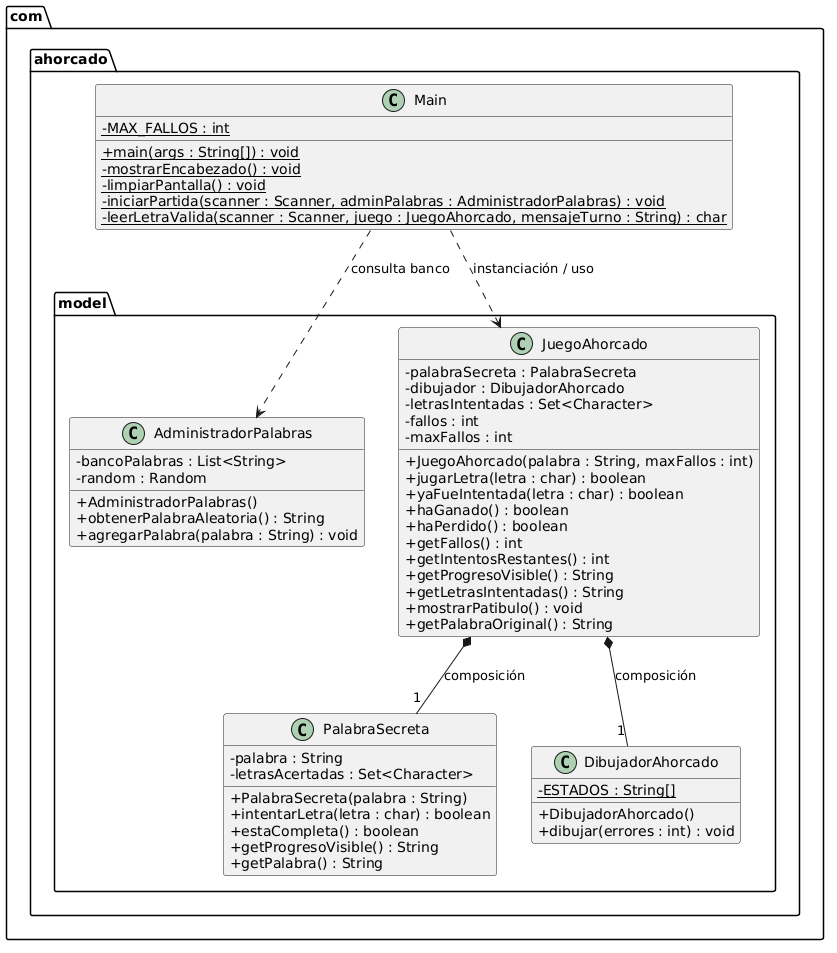

The diagram above was rendered by PlantUML. Its source (embedded in the PNG):
@startuml
skinparam classAttributeIconSize 0
skinparam monochrome false
skinparam shadowing false
skinparam defaultFontName Arial

package "com.ahorcado.model" {

    class PalabraSecreta {
        - palabra : String
        - letrasAcertadas : Set<Character>
        + PalabraSecreta(palabra : String)
        + intentarLetra(letra : char) : boolean
        + estaCompleta() : boolean
        + getProgresoVisible() : String
        + getPalabra() : String
    }

    class DibujadorAhorcado {
        - {static} ESTADOS : String[]
        + DibujadorAhorcado()
        + dibujar(errores : int) : void
    }

    class AdministradorPalabras {
        - bancoPalabras : List<String>
        - random : Random
        + AdministradorPalabras()
        + obtenerPalabraAleatoria() : String
        + agregarPalabra(palabra : String) : void
    }

    class JuegoAhorcado {
        - palabraSecreta : PalabraSecreta
        - dibujador : DibujadorAhorcado
        - letrasIntentadas : Set<Character>
        - fallos : int
        - maxFallos : int
        + JuegoAhorcado(palabra : String, maxFallos : int)
        + jugarLetra(letra : char) : boolean
        + yaFueIntentada(letra : char) : boolean
        + haGanado() : boolean
        + haPerdido() : boolean
        + getFallos() : int
        + getIntentosRestantes() : int
        + getProgresoVisible() : String
        + getLetrasIntentadas() : String
        + mostrarPatibulo() : void
        + getPalabraOriginal() : String
    }
}

package "com.ahorcado" {

    class Main {
        - {static} MAX_FALLOS : int
        + {static} main(args : String[]) : void
        - {static} mostrarEncabezado() : void
        - {static} limpiarPantalla() : void
        - {static} iniciarPartida(scanner : Scanner, adminPalabras : AdministradorPalabras) : void
        - {static} leerLetraValida(scanner : Scanner, juego : JuegoAhorcado, mensajeTurno : String) : char
    }
}

' Relaciones POO
JuegoAhorcado *-- "1" PalabraSecreta : composición
JuegoAhorcado *-- "1" DibujadorAhorcado : composición
Main ..> JuegoAhorcado : instanciación / uso
Main ..> AdministradorPalabras : consulta banco
@enduml